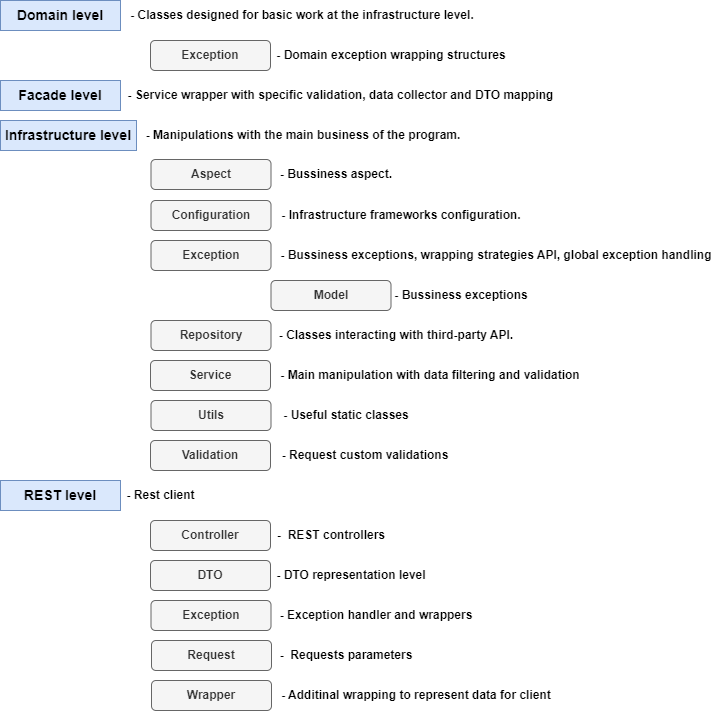

The diagram above was exported from draw.io. Its source (the exported page's mxGraphModel, read from the mxfile embedded in the PNG):
<mxGraphModel dx="521" dy="557" grid="1" gridSize="10" guides="1" tooltips="1" connect="1" arrows="1" fold="1" page="1" pageScale="1" pageWidth="827" pageHeight="1169" background="#ffffff" math="0" shadow="0">
  <root>
    <mxCell id="0" />
    <mxCell id="1" parent="0" />
    <mxCell id="MtCZTmYr21M7vjXc_pHW-1" value="&lt;b&gt;&lt;font style=&quot;font-size: 14px;&quot;&gt;Domain level&lt;/font&gt;&lt;/b&gt;" style="rounded=0;whiteSpace=wrap;html=1;fillColor=#dae8fc;strokeColor=#6c8ebf;" parent="1" vertex="1">
      <mxGeometry width="120" height="30" as="geometry" />
    </mxCell>
    <mxCell id="MtCZTmYr21M7vjXc_pHW-2" value="&lt;b&gt;&lt;font style=&quot;font-size: 14px;&quot;&gt;Infrastructure level&lt;/font&gt;&lt;/b&gt;" style="rounded=0;whiteSpace=wrap;html=1;fillColor=#dae8fc;strokeColor=#6c8ebf;" parent="1" vertex="1">
      <mxGeometry y="120" width="136" height="30" as="geometry" />
    </mxCell>
    <mxCell id="MtCZTmYr21M7vjXc_pHW-7" value="&lt;b&gt;Repository&lt;/b&gt;" style="rounded=1;whiteSpace=wrap;html=1;fillColor=#f5f5f5;fontColor=#333333;strokeColor=#666666;" parent="1" vertex="1">
      <mxGeometry x="150.5" y="320" width="120" height="30" as="geometry" />
    </mxCell>
    <mxCell id="MtCZTmYr21M7vjXc_pHW-9" value="&lt;b&gt;Exception&lt;/b&gt;" style="rounded=1;whiteSpace=wrap;html=1;fillColor=#f5f5f5;fontColor=#333333;strokeColor=#666666;" parent="1" vertex="1">
      <mxGeometry x="150.5" y="240" width="120" height="30" as="geometry" />
    </mxCell>
    <mxCell id="MtCZTmYr21M7vjXc_pHW-11" value="&lt;b&gt;Service&lt;/b&gt;" style="rounded=1;whiteSpace=wrap;html=1;fillColor=#f5f5f5;fontColor=#333333;strokeColor=#666666;" parent="1" vertex="1">
      <mxGeometry x="150" y="360" width="120" height="30" as="geometry" />
    </mxCell>
    <mxCell id="MtCZTmYr21M7vjXc_pHW-12" value="&lt;b&gt;&lt;font style=&quot;font-size: 14px;&quot;&gt;Facade level&lt;/font&gt;&lt;/b&gt;" style="rounded=0;whiteSpace=wrap;html=1;fillColor=#dae8fc;strokeColor=#6c8ebf;" parent="1" vertex="1">
      <mxGeometry y="80" width="120" height="30" as="geometry" />
    </mxCell>
    <mxCell id="OrPyA3RsfU1pUgoPuXtA-1" value="&lt;b&gt;Configuration&lt;/b&gt;" style="rounded=1;whiteSpace=wrap;html=1;fillColor=#f5f5f5;fontColor=#333333;strokeColor=#666666;" parent="1" vertex="1">
      <mxGeometry x="150.5" y="200" width="120" height="30" as="geometry" />
    </mxCell>
    <mxCell id="OrPyA3RsfU1pUgoPuXtA-22" value="&lt;b&gt;DTO&lt;/b&gt;" style="rounded=1;whiteSpace=wrap;html=1;fillColor=#f5f5f5;fontColor=#333333;strokeColor=#666666;" parent="1" vertex="1">
      <mxGeometry x="150" y="560" width="120" height="30" as="geometry" />
    </mxCell>
    <mxCell id="OrPyA3RsfU1pUgoPuXtA-31" value="&lt;b&gt;Utils&lt;/b&gt;" style="rounded=1;whiteSpace=wrap;html=1;fillColor=#f5f5f5;fontColor=#333333;strokeColor=#666666;" parent="1" vertex="1">
      <mxGeometry x="150.5" y="400" width="120" height="30" as="geometry" />
    </mxCell>
    <mxCell id="7jz2_esBmiBCuAwYqWAt-1" value="&lt;b&gt;Aspect&lt;/b&gt;" style="rounded=1;whiteSpace=wrap;html=1;fillColor=#f5f5f5;fontColor=#333333;strokeColor=#666666;" parent="1" vertex="1">
      <mxGeometry x="150.5" y="159" width="120" height="30" as="geometry" />
    </mxCell>
    <mxCell id="l8bWjbpyHUI-m3LitHQ1-9" value="&lt;b&gt;-&amp;nbsp;Classes designed for basic work at the infrastructure level.&lt;/b&gt;" style="text;html=1;strokeColor=none;fillColor=none;align=center;verticalAlign=middle;whiteSpace=wrap;rounded=0;" parent="1" vertex="1">
      <mxGeometry x="120" width="364" height="30" as="geometry" />
    </mxCell>
    <mxCell id="l8bWjbpyHUI-m3LitHQ1-10" value="&lt;b&gt;- Manipulations with the main business of the program.&lt;/b&gt;" style="text;html=1;strokeColor=none;fillColor=none;align=center;verticalAlign=middle;whiteSpace=wrap;rounded=0;" parent="1" vertex="1">
      <mxGeometry x="136" y="120" width="334" height="30" as="geometry" />
    </mxCell>
    <mxCell id="l8bWjbpyHUI-m3LitHQ1-11" value="&lt;b&gt;-&amp;nbsp;Classes interacting with third-party API.&lt;/b&gt;" style="text;html=1;strokeColor=none;fillColor=none;align=center;verticalAlign=middle;whiteSpace=wrap;rounded=0;" parent="1" vertex="1">
      <mxGeometry x="270.5" y="320" width="250" height="30" as="geometry" />
    </mxCell>
    <mxCell id="l8bWjbpyHUI-m3LitHQ1-12" value="&lt;b&gt;- Bussiness aspect.&lt;/b&gt;" style="text;html=1;strokeColor=none;fillColor=none;align=center;verticalAlign=middle;whiteSpace=wrap;rounded=0;" parent="1" vertex="1">
      <mxGeometry x="270.5" y="159" width="130" height="30" as="geometry" />
    </mxCell>
    <mxCell id="l8bWjbpyHUI-m3LitHQ1-13" value="&lt;b&gt;- Infrastructure frameworks configuration.&lt;/b&gt;" style="text;html=1;strokeColor=none;fillColor=none;align=center;verticalAlign=middle;whiteSpace=wrap;rounded=0;" parent="1" vertex="1">
      <mxGeometry x="270.5" y="200" width="260" height="30" as="geometry" />
    </mxCell>
    <mxCell id="l8bWjbpyHUI-m3LitHQ1-14" value="&lt;b&gt;- Bussiness exceptions, wrapping strategies API, global exception handling&lt;/b&gt;" style="text;html=1;strokeColor=none;fillColor=none;align=center;verticalAlign=middle;whiteSpace=wrap;rounded=0;" parent="1" vertex="1">
      <mxGeometry x="270.5" y="240" width="450" height="30" as="geometry" />
    </mxCell>
    <mxCell id="l8bWjbpyHUI-m3LitHQ1-17" value="&lt;b&gt;- Main manipulation with data filtering and validation&lt;/b&gt;" style="text;html=1;strokeColor=none;fillColor=none;align=center;verticalAlign=middle;whiteSpace=wrap;rounded=0;" parent="1" vertex="1">
      <mxGeometry x="270" y="360" width="320" height="30" as="geometry" />
    </mxCell>
    <mxCell id="l8bWjbpyHUI-m3LitHQ1-18" value="&lt;b&gt;- Useful static classes&lt;/b&gt;" style="text;html=1;strokeColor=none;fillColor=none;align=center;verticalAlign=middle;whiteSpace=wrap;rounded=0;" parent="1" vertex="1">
      <mxGeometry x="270.5" y="400" width="150" height="30" as="geometry" />
    </mxCell>
    <mxCell id="l8bWjbpyHUI-m3LitHQ1-19" value="&lt;b&gt;- Service wrapper with specific validation, data collector and DTO mapping&lt;/b&gt;" style="text;html=1;strokeColor=none;fillColor=none;align=center;verticalAlign=middle;whiteSpace=wrap;rounded=0;" parent="1" vertex="1">
      <mxGeometry x="121" y="80" width="439" height="30" as="geometry" />
    </mxCell>
    <mxCell id="l8bWjbpyHUI-m3LitHQ1-20" value="&lt;b&gt;- DTO representation level&lt;/b&gt;" style="text;html=1;strokeColor=none;fillColor=none;align=center;verticalAlign=middle;whiteSpace=wrap;rounded=0;" parent="1" vertex="1">
      <mxGeometry x="270.5" y="560" width="159.5" height="30" as="geometry" />
    </mxCell>
    <mxCell id="3KQXKHueSYx6VL7PENla-1" value="&lt;b&gt;&lt;font style=&quot;font-size: 14px;&quot;&gt;REST level&lt;/font&gt;&lt;/b&gt;" style="rounded=0;whiteSpace=wrap;html=1;fillColor=#dae8fc;strokeColor=#6c8ebf;" parent="1" vertex="1">
      <mxGeometry y="480" width="120" height="30" as="geometry" />
    </mxCell>
    <mxCell id="V57Vf6CfbFbocXPLcUR7-2" value="&lt;b&gt;- Rest client&lt;/b&gt;" style="text;html=1;strokeColor=none;fillColor=none;align=center;verticalAlign=middle;whiteSpace=wrap;rounded=0;" parent="1" vertex="1">
      <mxGeometry x="121" y="480" width="79" height="30" as="geometry" />
    </mxCell>
    <mxCell id="V57Vf6CfbFbocXPLcUR7-3" value="&lt;b&gt;Controller&lt;/b&gt;" style="rounded=1;whiteSpace=wrap;html=1;fillColor=#f5f5f5;fontColor=#333333;strokeColor=#666666;" parent="1" vertex="1">
      <mxGeometry x="150" y="520" width="120" height="30" as="geometry" />
    </mxCell>
    <mxCell id="V57Vf6CfbFbocXPLcUR7-4" value="&lt;b&gt;-&amp;nbsp; REST controllers&lt;/b&gt;" style="text;html=1;strokeColor=none;fillColor=none;align=center;verticalAlign=middle;whiteSpace=wrap;rounded=0;" parent="1" vertex="1">
      <mxGeometry x="270.5" y="520" width="119.5" height="30" as="geometry" />
    </mxCell>
    <mxCell id="V57Vf6CfbFbocXPLcUR7-5" value="&lt;b&gt;Exception&lt;/b&gt;" style="rounded=1;whiteSpace=wrap;html=1;fillColor=#f5f5f5;fontColor=#333333;strokeColor=#666666;" parent="1" vertex="1">
      <mxGeometry x="150.5" y="600" width="120" height="30" as="geometry" />
    </mxCell>
    <mxCell id="V57Vf6CfbFbocXPLcUR7-6" value="&lt;b&gt;- Exception handler and wrappers&lt;/b&gt;" style="text;html=1;strokeColor=none;fillColor=none;align=center;verticalAlign=middle;whiteSpace=wrap;rounded=0;" parent="1" vertex="1">
      <mxGeometry x="270.5" y="600" width="209.5" height="30" as="geometry" />
    </mxCell>
    <mxCell id="V57Vf6CfbFbocXPLcUR7-7" value="&lt;b&gt;Request&lt;/b&gt;" style="rounded=1;whiteSpace=wrap;html=1;fillColor=#f5f5f5;fontColor=#333333;strokeColor=#666666;" parent="1" vertex="1">
      <mxGeometry x="151" y="640" width="120" height="30" as="geometry" />
    </mxCell>
    <mxCell id="V57Vf6CfbFbocXPLcUR7-8" value="&lt;b&gt;-&amp;nbsp; Requests parameters&lt;/b&gt;" style="text;html=1;strokeColor=none;fillColor=none;align=center;verticalAlign=middle;whiteSpace=wrap;rounded=0;" parent="1" vertex="1">
      <mxGeometry x="270.5" y="640" width="149.5" height="30" as="geometry" />
    </mxCell>
    <mxCell id="V57Vf6CfbFbocXPLcUR7-9" value="&lt;b&gt;Wrapper&lt;/b&gt;" style="rounded=1;whiteSpace=wrap;html=1;fillColor=#f5f5f5;fontColor=#333333;strokeColor=#666666;" parent="1" vertex="1">
      <mxGeometry x="151" y="680" width="120" height="30" as="geometry" />
    </mxCell>
    <mxCell id="V57Vf6CfbFbocXPLcUR7-10" value="&lt;b&gt;- Additinal wrapping to represent data for client&lt;/b&gt;" style="text;html=1;strokeColor=none;fillColor=none;align=center;verticalAlign=middle;whiteSpace=wrap;rounded=0;" parent="1" vertex="1">
      <mxGeometry x="270.5" y="680" width="290" height="30" as="geometry" />
    </mxCell>
    <mxCell id="g09mJZT6U3KNm6j9VS4c-1" value="&lt;b&gt;Exception&lt;/b&gt;" style="rounded=1;whiteSpace=wrap;html=1;fillColor=#f5f5f5;fontColor=#333333;strokeColor=#666666;" parent="1" vertex="1">
      <mxGeometry x="150" y="40" width="120" height="30" as="geometry" />
    </mxCell>
    <mxCell id="g09mJZT6U3KNm6j9VS4c-2" value="&lt;b&gt;- Domain exception wrapping structures&lt;/b&gt;" style="text;html=1;strokeColor=none;fillColor=none;align=center;verticalAlign=middle;whiteSpace=wrap;rounded=0;" parent="1" vertex="1">
      <mxGeometry x="270.5" y="40" width="240" height="30" as="geometry" />
    </mxCell>
    <mxCell id="Ft-assZ2AyAAvlQpf20G-1" value="&lt;b&gt;Model&lt;/b&gt;" style="rounded=1;whiteSpace=wrap;html=1;fillColor=#f5f5f5;fontColor=#333333;strokeColor=#666666;" vertex="1" parent="1">
      <mxGeometry x="270.5" y="280" width="120" height="30" as="geometry" />
    </mxCell>
    <mxCell id="Ft-assZ2AyAAvlQpf20G-2" value="&lt;b&gt;- Bussiness exceptions&lt;/b&gt;" style="text;html=1;strokeColor=none;fillColor=none;align=center;verticalAlign=middle;whiteSpace=wrap;rounded=0;" vertex="1" parent="1">
      <mxGeometry x="390.5" y="280" width="139.5" height="30" as="geometry" />
    </mxCell>
    <mxCell id="Ft-assZ2AyAAvlQpf20G-3" value="&lt;b&gt;Validation&lt;/b&gt;" style="rounded=1;whiteSpace=wrap;html=1;fillColor=#f5f5f5;fontColor=#333333;strokeColor=#666666;" vertex="1" parent="1">
      <mxGeometry x="150" y="440" width="120" height="30" as="geometry" />
    </mxCell>
    <mxCell id="Ft-assZ2AyAAvlQpf20G-4" value="&lt;b&gt;- Request custom validations&lt;/b&gt;" style="text;html=1;strokeColor=none;fillColor=none;align=center;verticalAlign=middle;whiteSpace=wrap;rounded=0;" vertex="1" parent="1">
      <mxGeometry x="270" y="440" width="190" height="30" as="geometry" />
    </mxCell>
  </root>
</mxGraphModel>